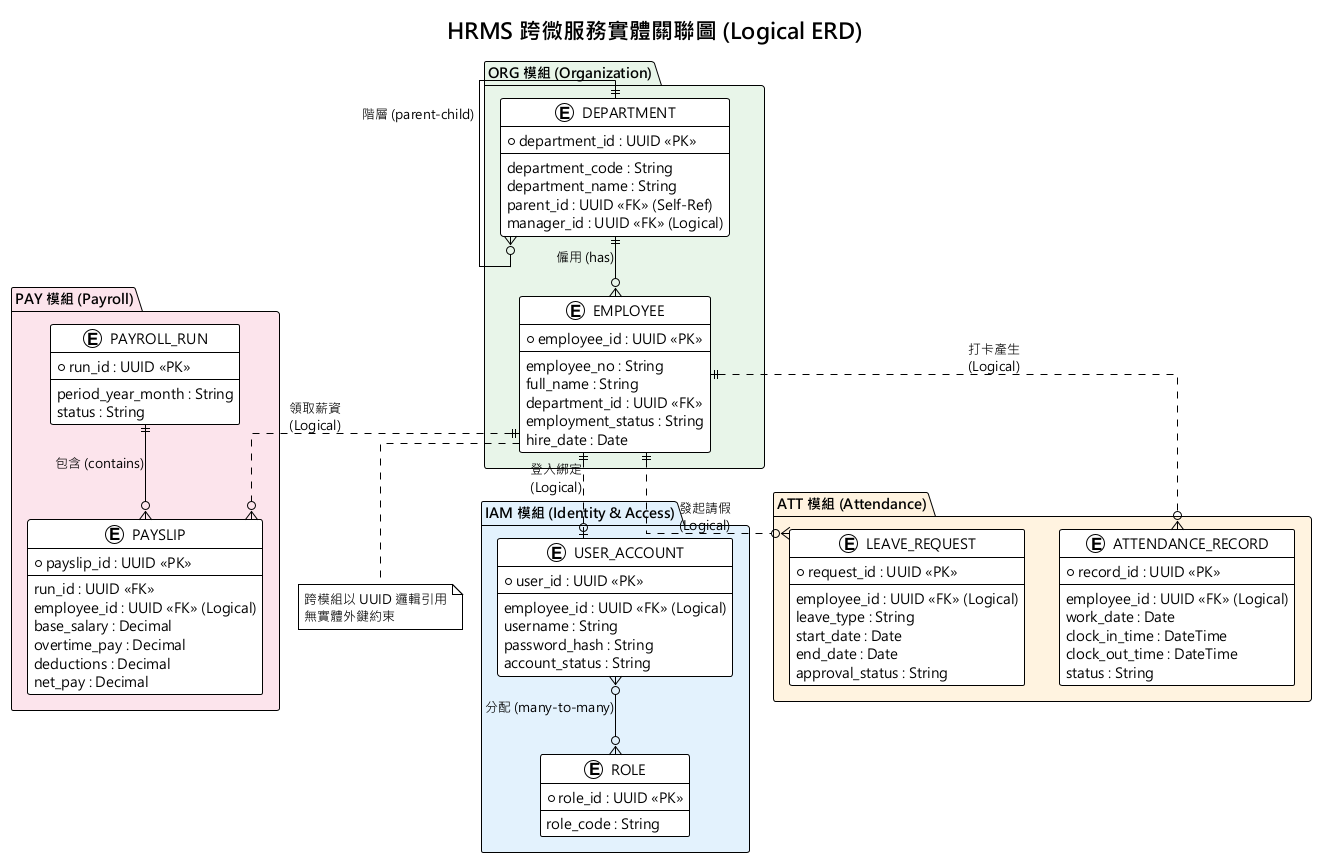

The diagram above was rendered by PlantUML. Its source (embedded in the PNG):
@startuml 02_跨微服務實體關聯圖
!theme plain
skinparam defaultFontName "Microsoft JhengHei"
skinparam linetype ortho
title HRMS 跨微服務實體關聯圖 (Logical ERD)

' 隱藏 entity 的 methods 區塊
hide methods

' ========== ORG 模組 ==========
package "ORG 模組 (Organization)" #E8F5E9 {
  entity "EMPLOYEE" as emp {
    * employee_id : UUID <<PK>>
    --
    employee_no : String
    full_name : String
    department_id : UUID <<FK>>
    employment_status : String
    hire_date : Date
  }

  entity "DEPARTMENT" as dept {
    * department_id : UUID <<PK>>
    --
    department_code : String
    department_name : String
    parent_id : UUID <<FK>> (Self-Ref)
    manager_id : UUID <<FK>> (Logical)
  }
}

' ========== IAM 模組 ==========
package "IAM 模組 (Identity & Access)" #E3F2FD {
  entity "USER_ACCOUNT" as user {
    * user_id : UUID <<PK>>
    --
    employee_id : UUID <<FK>> (Logical)
    username : String
    password_hash : String
    account_status : String
  }

  entity "ROLE" as role {
    * role_id : UUID <<PK>>
    --
    role_code : String
  }
}

' ========== ATT 模組 ==========
package "ATT 模組 (Attendance)" #FFF3E0 {
  entity "ATTENDANCE_RECORD" as att {
    * record_id : UUID <<PK>>
    --
    employee_id : UUID <<FK>> (Logical)
    work_date : Date
    clock_in_time : DateTime
    clock_out_time : DateTime
    status : String
  }

  entity "LEAVE_REQUEST" as leave {
    * request_id : UUID <<PK>>
    --
    employee_id : UUID <<FK>> (Logical)
    leave_type : String
    start_date : Date
    end_date : Date
    approval_status : String
  }
}

' ========== PAY 模組 ==========
package "PAY 模組 (Payroll)" #FCE4EC {
  entity "PAYROLL_RUN" as run {
    * run_id : UUID <<PK>>
    --
    period_year_month : String
    status : String
  }

  entity "PAYSLIP" as slip {
    * payslip_id : UUID <<PK>>
    --
    run_id : UUID <<FK>>
    employee_id : UUID <<FK>> (Logical)
    base_salary : Decimal
    overtime_pay : Decimal
    deductions : Decimal
    net_pay : Decimal
  }
}

' ========== 同模組內部強關聯 (實線) ==========
dept ||--o{ emp : "僱用 (has)"
dept ||--o{ dept : "階層 (parent-child)"
run ||--o{ slip : "包含 (contains)"
user }o--o{ role : "分配 (many-to-many)"

' ========== 跨模組邏輯關聯 (虛線：無實體 FK) ==========
emp ||..o| user : "登入綁定\n(Logical)"
emp ||..o{ att : "打卡產生\n(Logical)"
emp ||..o{ leave : "發起請假\n(Logical)"
emp ||..o{ slip : "領取薪資\n(Logical)"

note bottom of emp
  跨模組以 UUID 邏輯引用
  無實體外鍵約束
end note

@enduml